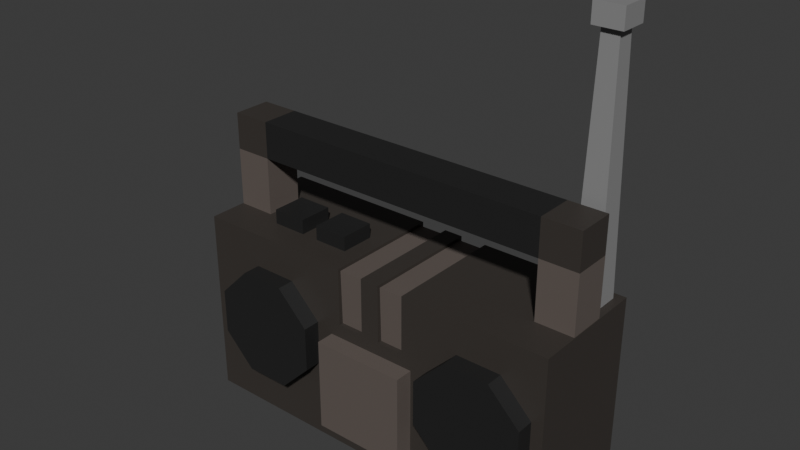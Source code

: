 # Source: boombox.blend  (saved by Blender 5.1.29; exported with 4.5.12 LTS)
import bpy
from mathutils import Matrix  # noqa: F401  (used for matrix-valued properties, if any)

bpy.ops.wm.read_factory_settings(use_empty=True)
scene = bpy.context.scene
scene.name = 'Scene'

# ---- collections
col_collection = bpy.data.collections.new('Collection'); scene.collection.children.link(col_collection)

# ---- images (referenced by path relative to the original .blend; pixels are not part of the script)
import os
ASSET_DIR = os.environ.get("B2B_ASSET_DIR", "")  # directory of the original .blend (textures are referenced by path, not embedded)
HERE = os.path.dirname(os.path.abspath(__file__))  # packed textures are extracted next to this script under _unpacked/

def load_image(name, relpath, width, height, colorspace="sRGB"):
    """Load a texture the original file referenced (path relative to the .blend, or extracted next to this script)."""
    p = next((c for c in (os.path.join(HERE, relpath), os.path.join(ASSET_DIR, relpath)) if relpath and os.path.exists(c)), "")
    if p:
        img = bpy.data.images.load(p, check_existing=True)
        img.name = name
    else:  # same state as the original file: an image datablock whose file is absent (Cycles renders it pink)
        img = bpy.data.images.new(name, width, height)
        img.source = "FILE"
        img.filepath = "//" + (relpath or name)
    img.colorspace_settings.name = colorspace
    return img
img_worm_palette_png_001 = load_image('WORM-Palette.png.001', '_unpacked/WORM-Palette.52f920b4.png', 96, 96, 'sRGB')

# ---- materials (node trees are filled in below, after node groups)
mat_worm_001 = bpy.data.materials.new('WORM.001')
mat_worm_001.use_backface_culling_lightprobe_volume = False
mat_worm_001.use_transparent_shadow = False

# ---- material node trees
mat_worm_001.use_nodes = True; mat_worm_001.node_tree.nodes.clear()
_N = mat_worm_001.node_tree.nodes; _L = mat_worm_001.node_tree.links
n0 = _N.new('ShaderNodeBsdfPrincipled'); n0.name = 'Principled BSDF'; n0.location = (10, 300)
n0.distribution = 'GGX'
n0.subsurface_method = 'RANDOM_WALK_SKIN'
n0.inputs[3].default_value = 1.45
n0.inputs[27].default_value = (0.0, 0.0, 0.0, 1.0)
n0.inputs[28].default_value = 1.0
n1 = _N.new('ShaderNodeOutputMaterial'); n1.name = 'Material Output'; n1.location = (300, 300)
n2 = _N.new('ShaderNodeTexImage'); n2.name = 'Image Texture'; n2.location = (-393, 125)
n2.image = img_worm_palette_png_001
n2.interpolation = 'Closest'
_L.new(n0.outputs[0], n1.inputs[0])
_L.new(n2.outputs[0], n0.inputs[0])
n1.is_active_output = True

# ---- world
world_world = bpy.data.worlds.new('World'); scene.world = world_world
world_world.use_nodes = True; world_world.node_tree.nodes.clear()
_N = world_world.node_tree.nodes; _L = world_world.node_tree.links
n0 = _N.new('ShaderNodeOutputWorld'); n0.name = 'World Output'; n0.location = (200, 100)
n1 = _N.new('ShaderNodeBackground'); n1.name = 'Background'; n1.location = (-200, 100)
n1.inputs[0].default_value = (0.05088, 0.05088, 0.05088, 1.0)
_L.new(n1.outputs[0], n0.inputs[0])
n0.is_active_output = True
world_world.color = (0.05088, 0.05088, 0.05088)
world_world.sun_shadow_jitter_overblur = 0.0

# ---- meshes
me_boombox_lod_1 = bpy.data.meshes.new('Boombox-LOD-1')
me_boombox_lod_1.from_pydata([(-0.52, -0.1196, 0.5), (-0.52, 0.1942, 5.186e-06), (-0.52, 0.1942, 0.5), (0.48, -0.1196, 0.5), (0.48, 0.1942, 5.186e-06), (0.48, 0.1942, 0.5), (-0.308, -0.1649, 0.27), (-0.3666, -0.1649, 0.4114), (-0.3666, -0.05248, 0.4114), (-0.4494, -0.1649, 0.3286), (-0.4494, -0.05248, 0.3286), (-0.4494, -0.1649, 0.2114), (-0.4494, -0.05248, 0.2114), (-0.3666, -0.1649, 0.1286), (-0.3666, -0.05248, 0.1286), (-0.2494, -0.1649, 0.1286), (-0.2494, -0.05248, 0.1286), (-0.1666, -0.1649, 0.2114), (-0.1666, -0.05248, 0.2114), (-0.1666, -0.1649, 0.3286), (-0.1666, -0.05248, 0.3286), (-0.2494, -0.1649, 0.4114), (0.2494, -0.05248, 0.4114), (0.2494, -0.1649, 0.4114), (0.1666, -0.05248, 0.3286), (0.1666, -0.1649, 0.3286), (0.1666, -0.05248, 0.2114), (0.1666, -0.1649, 0.2114), (0.2494, -0.05248, 0.1286), (0.2494, -0.1649, 0.1286), (0.3666, -0.05248, 0.1286), (0.3666, -0.1649, 0.1286), (0.4494, -0.05248, 0.2114), (0.4494, -0.1649, 0.2114), (0.4494, -0.05248, 0.3286), (0.4494, -0.1649, 0.3286), (0.3666, -0.05248, 0.4114), (0.3666, -0.1649, 0.4114), (-0.12, 0.1942, 5.186e-06), (-0.095, 0.1942, 0.5), (-0.095, -0.1196, 0.5), (0.095, 0.1942, 0.5), (0.12, 0.1942, 5.186e-06), (0.095, -0.1196, 0.5), (-0.52, 0.1942, 0.25), (0.48, 0.1942, 0.25), (-0.095, -0.1196, 0.3486), (-0.095, 0.1942, 0.3486), (0.095, -0.1196, 0.3486), (0.095, 0.1942, 0.3486), (1.024e-06, 0.1942, 5.186e-06), (1.024e-06, -0.1196, 0.5), (-0.025, 0.1942, 0.5), (-0.025, 0.1942, 0.3486), (-0.025, -0.1196, 0.3486), (-0.12, 0.1942, 0.5), (-0.12, -0.1196, 0.5), (-0.12, -0.1196, 0.3236), (-0.12, 0.1942, 0.3236), (0.025, -0.1196, 0.3486), (0.025, 0.1942, 0.3486), (1.032e-06, 0.1942, 0.5), (-0.025, -0.1196, 0.5), (0.12, 0.1942, 0.5), (0.12, -0.1196, 0.5), (0.12, -0.1196, 0.3236), (0.12, 0.1942, 0.3236), (1.032e-06, 0.1942, 0.3236), (0.025, 0.1942, 0.5), (0.025, -0.1196, 0.5), (-0.025, -0.1116, 0.492), (-0.095, -0.1116, 0.492), (0.025, 0.1862, 0.492), (0.095, 0.1862, 0.492), (0.095, -0.1116, 0.492), (0.025, -0.1116, 0.492), (-0.095, 0.1862, 0.492), (-0.025, 0.1862, 0.492), (-0.095, -0.1083, 0.3486), (-0.095, 0.1829, 0.3486), (-0.025, -0.1083, 0.3486), (-0.025, 0.1829, 0.3486), (0.095, -0.1083, 0.3486), (0.095, 0.1829, 0.3486), (0.025, 0.1829, 0.3486), (0.025, -0.1083, 0.3486), (-0.4187, 0.08039, 0.492), (-0.4187, 0.08039, 0.75), (-0.4187, -0.01961, 0.492), (-0.4187, -0.01961, 0.75), (-0.5184, 0.08039, 0.492), (-0.5184, 0.08039, 0.75), (-0.5184, -0.01961, 0.492), (-0.5184, -0.01961, 0.75), (0.3788, 0.08039, 0.492), (0.3788, 0.08039, 0.75), (0.3788, -0.01961, 0.492), (0.3788, -0.01961, 0.75), (0.4786, 0.08039, 0.492), (0.4786, 0.08039, 0.75), (0.4786, -0.01961, 0.492), (0.4786, -0.01961, 0.75), (-0.4187, 0.08039, 0.6533), (-0.4187, -0.01961, 0.6533), (-0.5184, -0.01961, 0.6533), (-0.5184, 0.08039, 0.6533), (0.3788, 0.08039, 0.6533), (0.3788, -0.01961, 0.6533), (0.4786, -0.01961, 0.6533), (0.4786, 0.08039, 0.6533), (0.48, -0.1196, 0.25), (0.48, -0.1196, 5.186e-06), (0.12, -0.1196, 5.186e-06), (-0.52, -0.1196, 5.186e-06), (-0.12, -0.1196, 5.186e-06), (1.032e-06, -0.1196, 5.186e-06), (-0.52, -0.1196, 0.25), (1.024e-06, -0.1196, 0.3236), (0.1219, 0.07687, 0.3132), (0.1219, 0.07687, 0.06944), (0.1219, -0.1669, 0.3132), (0.1219, -0.1669, 0.06944), (-0.1219, 0.07687, 0.3132), (-0.1219, 0.07687, 0.06944), (-0.1219, -0.1669, 0.3132), (-0.1219, -0.1669, 0.06944), (-0.2494, -0.05248, 0.4114), (0.308, -0.1649, 0.27), (0.4463, 0.1603, 1.123), (0.4615, 0.1755, 0.3682), (0.4463, 0.1168, 1.123), (0.4615, 0.1017, 0.3682), (0.4028, 0.1603, 1.123), (0.3877, 0.1755, 0.3682), (0.4028, 0.1168, 1.123), (0.3877, 0.1017, 0.3682), (0.4463, 0.1603, 1.174), (0.4463, 0.1168, 1.174), (0.4028, 0.1603, 1.174), (0.4028, 0.1168, 1.174), (0.4616, 0.1016, 1.123), (0.3876, 0.1016, 1.123), (0.4616, 0.1756, 1.123), (0.3876, 0.1756, 1.123), (0.4616, 0.1016, 1.174), (0.3876, 0.1016, 1.174), (0.4616, 0.1756, 1.174), (0.3876, 0.1756, 1.174), (-0.3706, -0.04579, 0.4468), (-0.3706, -0.04579, 0.5384), (-0.3706, 0.04579, 0.4468), (-0.3706, 0.04579, 0.5384), (-0.279, -0.04579, 0.4468), (-0.279, -0.04579, 0.5384), (-0.279, 0.04579, 0.4468), (-0.279, 0.04579, 0.5384), (-0.2332, -0.04579, 0.4468), (-0.2332, -0.04579, 0.5384), (-0.2332, 0.04579, 0.4468), (-0.2332, 0.04579, 0.5384), (-0.1416, -0.04579, 0.4468), (-0.1416, -0.04579, 0.5384), (-0.1416, 0.04579, 0.4468), (-0.1416, 0.04579, 0.5384)], [], [(116, 0, 2, 44), (66, 63, 5, 45), (45, 5, 3, 110), (57, 56, 0, 116), (42, 4, 111, 112), (55, 2, 0, 56), (19, 6, 17), (17, 6, 15), (7, 6, 21), (10, 9, 7, 8), (12, 11, 9, 10), (16, 15, 13, 14), (21, 6, 19), (20, 19, 17, 18), (9, 6, 7), (22, 24, 25, 23), (24, 26, 27, 25), (26, 28, 29, 27), (28, 30, 31, 29), (30, 32, 33, 31), (32, 34, 35, 33), (31, 33, 127), (34, 36, 37, 35), (36, 22, 23, 37), (52, 53, 81, 77), (1, 38, 114, 113), (49, 60, 84, 83), (44, 2, 55, 58), (110, 3, 64, 65), (5, 63, 64, 3), (50, 42, 112, 115), (53, 47, 79, 81), (50, 67, 66, 42), (123, 119, 121, 125), (1, 44, 58, 38), (4, 45, 110, 111), (42, 66, 45, 4), (113, 116, 44, 1), (38, 58, 67, 50), (41, 49, 83, 73), (38, 50, 115, 114), (46, 54, 80, 78), (48, 43, 74, 82), (40, 39, 55, 56), (46, 40, 56, 57), (39, 47, 58, 55), (54, 46, 57, 117), (47, 53, 67, 58), (53, 52, 61, 67), (62, 54, 117, 51), (52, 62, 51, 61), (41, 43, 64, 63), (43, 48, 65, 64), (49, 41, 63, 66), (60, 49, 66, 67), (48, 59, 117, 65), (68, 60, 67, 61), (59, 69, 51, 117), (69, 68, 61, 51), (77, 76, 71, 70), (80, 70, 71, 78), (84, 72, 73, 83), (79, 76, 77, 81), (82, 74, 75, 85), (73, 72, 75, 74), (59, 48, 82, 85), (54, 62, 70, 80), (60, 68, 72, 84), (62, 52, 77, 70), (69, 59, 85, 75), (39, 40, 71, 76), (68, 69, 75, 72), (40, 46, 78, 71), (43, 41, 73, 74), (47, 39, 76, 79), (103, 89, 93, 104), (104, 93, 91, 105), (105, 91, 87, 102), (88, 92, 90, 86), (93, 89, 87, 91), (107, 108, 101, 97), (108, 109, 99, 101), (109, 106, 95, 99), (96, 94, 98, 100), (101, 99, 95, 97), (90, 105, 102, 86), (92, 104, 105, 90), (88, 103, 104, 92), (86, 102, 103, 88), (98, 94, 106, 109), (100, 98, 109, 108), (96, 100, 108, 107), (94, 96, 107, 106), (95, 106, 102, 87), (89, 97, 95, 87), (89, 103, 107, 97), (102, 106, 107, 103), (118, 122, 124, 120), (119, 118, 120, 121), (125, 124, 122, 123), (110, 65, 112, 111), (117, 57, 114, 115), (113, 114, 57, 116), (115, 112, 65, 117), (123, 122, 118, 119), (121, 120, 124, 125), (14, 13, 11, 12), (11, 6, 9), (15, 6, 13), (8, 7, 21, 126), (18, 17, 15, 16), (13, 6, 11), (126, 21, 19, 20), (37, 23, 127), (23, 25, 127), (27, 29, 127), (33, 35, 127), (29, 31, 127), (35, 37, 127), (25, 27, 127), (133, 129, 131, 135), (133, 132, 128, 129), (135, 134, 132, 133), (131, 130, 134, 135), (137, 139, 145, 144), (129, 128, 130, 131), (136, 138, 139, 137), (138, 136, 146, 147), (132, 134, 141, 143), (134, 130, 140, 141), (141, 140, 144, 145), (143, 141, 145, 147), (142, 143, 147, 146), (140, 142, 146, 144), (139, 138, 147, 145), (128, 132, 143, 142), (136, 137, 144, 146), (130, 128, 142, 140), (148, 149, 151, 150), (150, 151, 155, 154), (154, 155, 153, 152), (152, 153, 149, 148), (150, 154, 152, 148), (155, 151, 149, 153), (156, 157, 159, 158), (158, 159, 163, 162), (162, 163, 161, 160), (160, 161, 157, 156), (158, 162, 160, 156), (163, 159, 157, 161)])
_uv = me_boombox_lod_1.uv_layers.new(name='UVMap')
_uv.uv.foreach_set('vector', [0.2803, 0.9211, 0.2803, 0.9171, 0.2853, 0.9171, 0.2853, 0.9211, 0.2829, 0.8878, 0.2829, 0.885, 0.2887, 0.885, 0.2887, 0.889, 0.2746, 0.9197, 0.2746, 0.9157, 0.2796, 0.9157, 0.2796, 0.9197, 0.2803, 0.8993, 0.2803, 0.8965, 0.2867, 0.8965, 0.2867, 0.9005, 0.2747, 0.8902, 0.2805, 0.8902, 0.2805, 0.8952, 0.2747, 0.8952, 0.2633, 0.9017, 0.2633, 0.8953, 0.2683, 0.8953, 0.2683, 0.9017, 0.2745, 0.9852, 0.2745, 0.9877, 0.2727, 0.986, 0.3, 0.9705, 0.3017, 0.9688, 0.3017, 0.9713, 0.2999, 0.9769, 0.3017, 0.9751, 0.3017, 0.9776, 0.3018, 0.9846, 0.3036, 0.9846, 0.3036, 0.9864, 0.3018, 0.9864, 0.3035, 0.9771, 0.3017, 0.9771, 0.3017, 0.9753, 0.3035, 0.9753, 0.282, 0.9909, 0.282, 0.9891, 0.2839, 0.9891, 0.2839, 0.9909, 0.3018, 0.9455, 0.3018, 0.9479, 0.3001, 0.9462, 0.3036, 0.9846, 0.3018, 0.9846, 0.3018, 0.9827, 0.3036, 0.9827, 0.2866, 0.9714, 0.2884, 0.9697, 0.2884, 0.9721, 0.3036, 0.9494, 0.3036, 0.9512, 0.3018, 0.9512, 0.3018, 0.9494, 0.302, 0.9802, 0.302, 0.9821, 0.3002, 0.9821, 0.3002, 0.9802, 0.3018, 0.9883, 0.3018, 0.9864, 0.3036, 0.9864, 0.3036, 0.9883, 0.3036, 0.9455, 0.3036, 0.9473, 0.3018, 0.9473, 0.3018, 0.9455, 0.3018, 0.9492, 0.3018, 0.9473, 0.3036, 0.9473, 0.3036, 0.9492, 0.2723, 0.989, 0.2723, 0.9908, 0.2705, 0.9908, 0.2705, 0.989, 0.2846, 0.9873, 0.2846, 0.9891, 0.2824, 0.9882, 0.3037, 0.9522, 0.3037, 0.9541, 0.3019, 0.9541, 0.3019, 0.9522, 0.2801, 0.9891, 0.282, 0.9891, 0.282, 0.9909, 0.2801, 0.9909, 0.2852, 0.8898, 0.2876, 0.8898, 0.2876, 0.89, 0.2853, 0.8899, 0.2709, 0.89, 0.2645, 0.89, 0.2645, 0.885, 0.2709, 0.885, 0.2694, 0.9112, 0.2694, 0.9101, 0.2696, 0.9101, 0.2696, 0.9112, 0.2867, 0.9005, 0.2867, 0.9045, 0.2803, 0.9045, 0.2803, 0.9017, 0.2862, 0.8902, 0.2862, 0.8942, 0.2805, 0.8942, 0.2805, 0.8913, 0.2829, 0.89, 0.2772, 0.89, 0.2772, 0.885, 0.2829, 0.885, 0.3019, 0.8968, 0.3, 0.8968, 0.3, 0.8918, 0.3019, 0.8918, 0.2683, 0.9014, 0.2694, 0.9014, 0.2694, 0.9016, 0.2683, 0.9016, 0.3018, 0.9223, 0.3018, 0.9274, 0.2999, 0.9274, 0.2999, 0.9223, 0.2173, 0.8957, 0.2173, 0.8995, 0.2134, 0.8995, 0.2134, 0.8957, 0.2581, 0.8902, 0.2581, 0.8862, 0.2645, 0.885, 0.2645, 0.8902, 0.2743, 0.917, 0.2743, 0.921, 0.2693, 0.921, 0.2693, 0.917, 0.269, 0.9017, 0.269, 0.9068, 0.2633, 0.9057, 0.2633, 0.9017, 0.2683, 0.9165, 0.2683, 0.9205, 0.2633, 0.9205, 0.2633, 0.9165, 0.2999, 0.9223, 0.2999, 0.9274, 0.298, 0.9274, 0.298, 0.9223, 0.2866, 0.9122, 0.2891, 0.9122, 0.2891, 0.9124, 0.2868, 0.9124, 0.3019, 0.9018, 0.3, 0.9018, 0.3, 0.8968, 0.3019, 0.8968, 0.2694, 0.9014, 0.2683, 0.9014, 0.2683, 0.9012, 0.2694, 0.9012, 0.2829, 0.8944, 0.2805, 0.8944, 0.2806, 0.8942, 0.2829, 0.8942, 0.2855, 0.8952, 0.2805, 0.8952, 0.2805, 0.8948, 0.2855, 0.8948, 0.2796, 0.9181, 0.2796, 0.9157, 0.28, 0.9157, 0.28, 0.9185, 0.2628, 0.9136, 0.2628, 0.9112, 0.2632, 0.9108, 0.2632, 0.9136, 0.2796, 0.9201, 0.2796, 0.9189, 0.28, 0.9185, 0.28, 0.9205, 0.2689, 0.9182, 0.2689, 0.9171, 0.2693, 0.9167, 0.2693, 0.9186, 0.2905, 0.9036, 0.2905, 0.9012, 0.2909, 0.9012, 0.2909, 0.904, 0.2628, 0.9164, 0.2628, 0.914, 0.2632, 0.9136, 0.2632, 0.9164, 0.2694, 0.9017, 0.2694, 0.9067, 0.269, 0.9067, 0.269, 0.9017, 0.269, 0.9117, 0.269, 0.9067, 0.2694, 0.9067, 0.2694, 0.9117, 0.2909, 0.904, 0.2909, 0.9016, 0.2913, 0.9012, 0.2913, 0.904, 0.2628, 0.9104, 0.2628, 0.908, 0.2632, 0.908, 0.2632, 0.9108, 0.2685, 0.9148, 0.2685, 0.9159, 0.2681, 0.9163, 0.2681, 0.9144, 0.2891, 0.9186, 0.2891, 0.9175, 0.2895, 0.9171, 0.2895, 0.919, 0.2909, 0.8949, 0.2909, 0.8925, 0.2913, 0.8921, 0.2913, 0.8949, 0.2689, 0.9171, 0.2689, 0.9195, 0.2685, 0.9195, 0.2685, 0.9167, 0.2855, 0.8948, 0.2805, 0.8948, 0.2805, 0.8944, 0.2855, 0.8944, 0.1971, 0.907, 0.1959, 0.907, 0.1959, 0.9023, 0.1971, 0.9023, 0.2368, 0.8955, 0.2368, 0.8978, 0.2357, 0.8978, 0.2357, 0.8955, 0.2233, 0.9092, 0.2233, 0.9115, 0.2222, 0.9115, 0.2222, 0.9092, 0.2191, 0.8901, 0.2168, 0.8901, 0.2168, 0.889, 0.2191, 0.889, 0.2023, 0.9167, 0.2023, 0.9144, 0.2034, 0.9144, 0.2034, 0.9167, 0.2032, 0.9001, 0.2021, 0.9001, 0.2021, 0.8953, 0.2032, 0.8953, 0.2875, 0.8898, 0.2864, 0.8898, 0.2864, 0.8896, 0.2875, 0.8896, 0.2853, 0.8944, 0.2829, 0.8944, 0.283, 0.8942, 0.2853, 0.8942, 0.2745, 0.9103, 0.2745, 0.9127, 0.2744, 0.9126, 0.2743, 0.9103, 0.2696, 0.8953, 0.2696, 0.9003, 0.2695, 0.9002, 0.2695, 0.8954, 0.2696, 0.9053, 0.2696, 0.9077, 0.2694, 0.9077, 0.2695, 0.9054, 0.2745, 0.9029, 0.2745, 0.9079, 0.2743, 0.9077, 0.2743, 0.903, 0.2746, 0.9029, 0.2746, 0.9079, 0.2745, 0.9077, 0.2745, 0.903, 0.2696, 0.9077, 0.2696, 0.9101, 0.2694, 0.9101, 0.2695, 0.9078, 0.2696, 0.9003, 0.2696, 0.9053, 0.2695, 0.9052, 0.2695, 0.9004, 0.2745, 0.9079, 0.2745, 0.9103, 0.2744, 0.9101, 0.2743, 0.9079, 0.2746, 0.9307, 0.2746, 0.9291, 0.2762, 0.9291, 0.2762, 0.9307, 0.3035, 0.8993, 0.3035, 0.9009, 0.3019, 0.9009, 0.3019, 0.8993, 0.2778, 0.9291, 0.2778, 0.9307, 0.2762, 0.9307, 0.2762, 0.9291, 0.2597, 0.9303, 0.2597, 0.9287, 0.2613, 0.9287, 0.2613, 0.9303, 0.2581, 0.9303, 0.2581, 0.9287, 0.2597, 0.9287, 0.2597, 0.9303, 0.2794, 0.9307, 0.2778, 0.9307, 0.2778, 0.9291, 0.2794, 0.9291, 0.3035, 0.8993, 0.3019, 0.8993, 0.3019, 0.8978, 0.3035, 0.8978, 0.302, 0.9213, 0.302, 0.9197, 0.3035, 0.9197, 0.3035, 0.9213, 0.2629, 0.9303, 0.2613, 0.9303, 0.2613, 0.9287, 0.2629, 0.9287, 0.2884, 0.8949, 0.2884, 0.8965, 0.2868, 0.8965, 0.2868, 0.8949, 0.2217, 0.9308, 0.2192, 0.9308, 0.2192, 0.9292, 0.2217, 0.9292, 0.2018, 0.9159, 0.2018, 0.9134, 0.2034, 0.9134, 0.2034, 0.9159, 0.2123, 0.9278, 0.2123, 0.9252, 0.2139, 0.9252, 0.2139, 0.9278, 0.2136, 0.9307, 0.211, 0.9307, 0.211, 0.9291, 0.2136, 0.9291, 0.2357, 0.9213, 0.2341, 0.9213, 0.2341, 0.9187, 0.2357, 0.9187, 0.211, 0.9291, 0.211, 0.9307, 0.2085, 0.9307, 0.2085, 0.9291, 0.2217, 0.9308, 0.2217, 0.9292, 0.2243, 0.9292, 0.2243, 0.9308, 0.2222, 0.898, 0.2222, 0.8964, 0.2248, 0.8964, 0.2248, 0.898, 0.2914, 0.9517, 0.293, 0.9517, 0.293, 0.9644, 0.2914, 0.9644, 0.293, 0.9644, 0.293, 0.9771, 0.2914, 0.9771, 0.2914, 0.9644, 0.2945, 0.9517, 0.2961, 0.9517, 0.2961, 0.9644, 0.2945, 0.9644, 0.2945, 0.9644, 0.2945, 0.9771, 0.293, 0.9771, 0.293, 0.9644, 0.2173, 0.9034, 0.2134, 0.9034, 0.2134, 0.8995, 0.2173, 0.8995, 0.2134, 0.8957, 0.2134, 0.8918, 0.2173, 0.8918, 0.2173, 0.8957, 0.2173, 0.9084, 0.2134, 0.9084, 0.2134, 0.9045, 0.2173, 0.9045, 0.2593, 0.9023, 0.2581, 0.8965, 0.2633, 0.8965, 0.2633, 0.9023, 0.2934, 0.8908, 0.2934, 0.8889, 0.2985, 0.8889, 0.2985, 0.8908, 0.2633, 0.8902, 0.2633, 0.8965, 0.2581, 0.8965, 0.2593, 0.8902, 0.2853, 0.9249, 0.2853, 0.9268, 0.2801, 0.9268, 0.2801, 0.9249, 0.2973, 0.885, 0.2973, 0.8889, 0.2934, 0.8889, 0.2934, 0.885, 0.2173, 0.9122, 0.2134, 0.9122, 0.2134, 0.9084, 0.2173, 0.9084, 0.3, 0.9879, 0.3018, 0.9879, 0.3018, 0.9897, 0.3, 0.9897, 0.3017, 0.9727, 0.3017, 0.9751, 0.2999, 0.9734, 0.3022, 0.9668, 0.3, 0.9659, 0.3022, 0.9649, 0.3019, 0.9541, 0.3037, 0.9541, 0.3037, 0.956, 0.3019, 0.956, 0.3036, 0.9902, 0.3018, 0.9902, 0.3018, 0.9883, 0.3036, 0.9883, 0.2727, 0.9871, 0.2705, 0.9862, 0.2727, 0.9852, 0.3018, 0.9776, 0.3036, 0.9776, 0.3036, 0.9795, 0.3018, 0.9795, 0.3022, 0.9668, 0.3022, 0.9687, 0.3, 0.9677, 0.2999, 0.9879, 0.2999, 0.9897, 0.2976, 0.9888, 0.3, 0.9629, 0.3017, 0.9622, 0.3017, 0.9647, 0.2727, 0.9871, 0.2727, 0.989, 0.2705, 0.988, 0.2824, 0.9873, 0.2824, 0.9891, 0.2801, 0.9882, 0.3002, 0.9518, 0.2985, 0.9511, 0.3002, 0.9494, 0.2934, 0.9502, 0.2934, 0.9521, 0.2911, 0.9511, 0.2683, 0.9012, 0.2683, 0.9001, 0.2694, 0.9001, 0.2694, 0.9012, 0.2148, 0.9864, 0.2028, 0.9862, 0.2028, 0.9855, 0.2148, 0.9853, 0.2148, 0.9876, 0.2028, 0.9874, 0.2028, 0.9867, 0.2148, 0.9864, 0.2195, 0.9541, 0.2315, 0.9543, 0.2315, 0.955, 0.2195, 0.9553, 0.2134, 0.9705, 0.2134, 0.9698, 0.2136, 0.9695, 0.2136, 0.9707, 0.2028, 0.9841, 0.2148, 0.9843, 0.2148, 0.985, 0.2028, 0.9853, 0.2245, 0.9519, 0.2245, 0.9512, 0.2252, 0.9512, 0.2252, 0.9519, 0.2134, 0.9728, 0.2134, 0.9721, 0.2136, 0.9719, 0.2136, 0.9731, 0.2134, 0.974, 0.2134, 0.9733, 0.2136, 0.9731, 0.2136, 0.9742, 0.2285, 0.967, 0.2285, 0.9663, 0.2288, 0.966, 0.2288, 0.9672, 0.2254, 0.9467, 0.2242, 0.9467, 0.2242, 0.9458, 0.2254, 0.9458, 0.2083, 0.9763, 0.2083, 0.9775, 0.2075, 0.9775, 0.2075, 0.9763, 0.2075, 0.9787, 0.2075, 0.9775, 0.2083, 0.9775, 0.2083, 0.9787, 0.2023, 0.9647, 0.2011, 0.9647, 0.2011, 0.9639, 0.2023, 0.9639, 0.2302, 0.952, 0.2302, 0.9527, 0.2299, 0.9529, 0.2299, 0.9517, 0.2134, 0.9716, 0.2134, 0.9709, 0.2136, 0.9707, 0.2136, 0.9719, 0.2285, 0.9681, 0.2285, 0.9675, 0.2288, 0.9672, 0.2288, 0.9684, 0.2193, 0.9728, 0.2193, 0.9735, 0.2191, 0.9738, 0.2191, 0.9726, 0.3001, 0.9613, 0.3001, 0.9628, 0.2986, 0.9628, 0.2986, 0.9613, 0.2858, 0.9783, 0.2858, 0.9798, 0.2843, 0.9798, 0.2843, 0.9783, 0.2983, 0.9461, 0.2983, 0.9446, 0.2998, 0.9446, 0.2998, 0.9461, 0.2915, 0.9798, 0.2915, 0.9783, 0.2929, 0.9783, 0.2929, 0.9798, 0.3018, 0.9297, 0.3032, 0.9297, 0.3032, 0.9312, 0.3018, 0.9312, 0.2986, 0.9575, 0.3001, 0.9575, 0.3001, 0.9589, 0.2986, 0.9589, 0.2944, 0.9784, 0.2944, 0.9798, 0.293, 0.9798, 0.293, 0.9784, 0.3001, 0.9509, 0.3001, 0.9523, 0.2986, 0.9523, 0.2986, 0.9509, 0.2986, 0.9803, 0.2986, 0.9788, 0.3, 0.9788, 0.3, 0.9803, 0.2986, 0.9589, 0.3001, 0.9589, 0.3001, 0.9604, 0.2986, 0.9604, 0.2727, 0.9312, 0.2727, 0.9298, 0.2742, 0.9298, 0.2742, 0.9312, 0.2953, 0.9798, 0.2953, 0.9784, 0.2968, 0.9784, 0.2968, 0.9798])
me_boombox_lod_1.materials.append(mat_worm_001)
me_boombox_lod_1.update()

# ---- objects
ob_boombox_lod_1 = bpy.data.objects.new('Boombox-LOD-1', me_boombox_lod_1)

# ---- transforms, parenting, visibility, modifiers, constraints
ob_boombox_lod_1.location = (0.0, 0.0, 0.0)

# ---- collection membership
col_collection.objects.link(ob_boombox_lod_1)

# ---- scene / render settings (as saved in the file)
scene.frame_start = 1; scene.frame_end = 250; scene.frame_set(1)
scene.render.engine = 'BLENDER_EEVEE_NEXT'
scene.render.bake_bias = 0.0
scene.render.bake_samples = 0
scene.cycles.sampling_pattern = 'TABULATED_SOBOL'
scene.eevee.use_volume_custom_range = False
bpy.context.view_layer.update()

# ---- added for rendering (the .blend has no active camera and no usable light): camera, sun
cam_auto = bpy.data.cameras.new('AutoCamera')
cam_auto.lens = 50.0
cam_auto.sensor_width = 36.0
cam_auto.clip_end = 1000.0
ob_auto_camera = bpy.data.objects.new('AutoCamera', cam_auto)
scene.collection.objects.link(ob_auto_camera)
ob_auto_camera.location = (1.4453, -1.74473, 1.75914)
ob_auto_camera.rotation_euler = (1.09748, -7.21219e-08, 0.694738)
scene.camera = ob_auto_camera
light_auto_sun = bpy.data.lights.new('AutoSun', 'SUN')
light_auto_sun.energy = 3.0
light_auto_sun.angle = 0.0523599
ob_auto_sun = bpy.data.objects.new('AutoSun', light_auto_sun)
scene.collection.objects.link(ob_auto_sun)
ob_auto_sun.rotation_euler = (0.872665, 0.174533, 0.523599)
bpy.context.view_layer.update()
